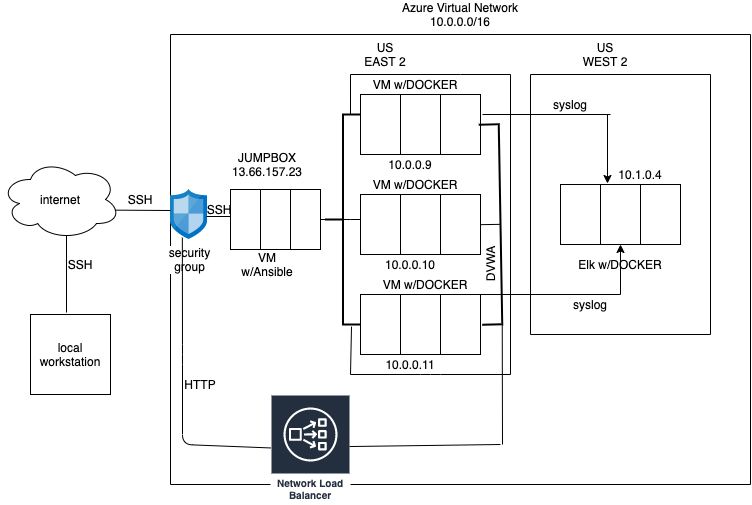

The diagram above was exported from draw.io. Its source (the exported page's mxGraphModel, read from the mxfile embedded in the PNG):
<mxGraphModel dx="1533" dy="524" grid="1" gridSize="10" guides="1" tooltips="1" connect="1" arrows="1" fold="1" page="1" pageScale="1" pageWidth="850" pageHeight="1100" math="0" shadow="0">
  <root>
    <mxCell id="0" />
    <mxCell id="1" parent="0" />
    <mxCell id="FsNOtFnPSj4CtQ5M9g2f-1" value="local&lt;br&gt;workstation" style="whiteSpace=wrap;html=1;aspect=fixed;" parent="1" vertex="1">
      <mxGeometry x="-40" y="320" width="80" height="80" as="geometry" />
    </mxCell>
    <mxCell id="FsNOtFnPSj4CtQ5M9g2f-3" value="internet" style="ellipse;shape=cloud;whiteSpace=wrap;html=1;" parent="1" vertex="1">
      <mxGeometry x="-70" y="165" width="120" height="80" as="geometry" />
    </mxCell>
    <mxCell id="FsNOtFnPSj4CtQ5M9g2f-5" value="" style="endArrow=none;html=1;" parent="1" edge="1">
      <mxGeometry width="50" height="50" relative="1" as="geometry">
        <mxPoint x="100" y="490" as="sourcePoint" />
        <mxPoint x="100" y="40" as="targetPoint" />
      </mxGeometry>
    </mxCell>
    <mxCell id="FsNOtFnPSj4CtQ5M9g2f-6" value="" style="endArrow=none;html=1;" parent="1" edge="1">
      <mxGeometry width="50" height="50" relative="1" as="geometry">
        <mxPoint x="100" y="40" as="sourcePoint" />
        <mxPoint x="680" y="40" as="targetPoint" />
      </mxGeometry>
    </mxCell>
    <mxCell id="FsNOtFnPSj4CtQ5M9g2f-7" value="" style="endArrow=none;html=1;" parent="1" edge="1">
      <mxGeometry width="50" height="50" relative="1" as="geometry">
        <mxPoint x="680" y="490" as="sourcePoint" />
        <mxPoint x="680" y="40" as="targetPoint" />
      </mxGeometry>
    </mxCell>
    <mxCell id="FsNOtFnPSj4CtQ5M9g2f-8" value="" style="endArrow=none;html=1;" parent="1" edge="1">
      <mxGeometry width="50" height="50" relative="1" as="geometry">
        <mxPoint x="100" y="490" as="sourcePoint" />
        <mxPoint x="680" y="490" as="targetPoint" />
      </mxGeometry>
    </mxCell>
    <mxCell id="FsNOtFnPSj4CtQ5M9g2f-10" value="" style="shape=process;whiteSpace=wrap;html=1;backgroundOutline=1;size=0.3333333333333333;" parent="1" vertex="1">
      <mxGeometry x="290" y="100" width="120" height="60" as="geometry" />
    </mxCell>
    <mxCell id="FsNOtFnPSj4CtQ5M9g2f-11" value="" style="shape=process;whiteSpace=wrap;html=1;backgroundOutline=1;size=0.3333333333333333;" parent="1" vertex="1">
      <mxGeometry x="290" y="200" width="120" height="60" as="geometry" />
    </mxCell>
    <mxCell id="FsNOtFnPSj4CtQ5M9g2f-12" value="" style="shape=process;whiteSpace=wrap;html=1;backgroundOutline=1;size=0.3333333333333333;" parent="1" vertex="1">
      <mxGeometry x="290" y="300" width="120" height="60" as="geometry" />
    </mxCell>
    <mxCell id="FsNOtFnPSj4CtQ5M9g2f-13" value="" style="endArrow=none;html=1;" parent="1" edge="1">
      <mxGeometry width="50" height="50" relative="1" as="geometry">
        <mxPoint x="440" y="380" as="sourcePoint" />
        <mxPoint x="440" y="80" as="targetPoint" />
      </mxGeometry>
    </mxCell>
    <mxCell id="FsNOtFnPSj4CtQ5M9g2f-14" value="" style="endArrow=none;html=1;" parent="1" edge="1">
      <mxGeometry width="50" height="50" relative="1" as="geometry">
        <mxPoint x="460" y="340" as="sourcePoint" />
        <mxPoint x="460" y="80" as="targetPoint" />
      </mxGeometry>
    </mxCell>
    <mxCell id="FsNOtFnPSj4CtQ5M9g2f-15" value="" style="endArrow=none;html=1;exitX=0.714;exitY=0;exitDx=0;exitDy=0;exitPerimeter=0;" parent="1" source="8MVQBNdAAcaXUI4B0WHY-31" edge="1">
      <mxGeometry width="50" height="50" relative="1" as="geometry">
        <mxPoint x="280" y="320" as="sourcePoint" />
        <mxPoint x="280" y="80" as="targetPoint" />
      </mxGeometry>
    </mxCell>
    <mxCell id="FsNOtFnPSj4CtQ5M9g2f-16" value="" style="endArrow=none;html=1;" parent="1" edge="1">
      <mxGeometry width="50" height="50" relative="1" as="geometry">
        <mxPoint x="640" y="340" as="sourcePoint" />
        <mxPoint x="640" y="80" as="targetPoint" />
      </mxGeometry>
    </mxCell>
    <mxCell id="FsNOtFnPSj4CtQ5M9g2f-17" value="" style="endArrow=none;html=1;exitX=1;exitY=0;exitDx=0;exitDy=0;" parent="1" source="8MVQBNdAAcaXUI4B0WHY-17" edge="1">
      <mxGeometry width="50" height="50" relative="1" as="geometry">
        <mxPoint x="280" y="80" as="sourcePoint" />
        <mxPoint x="440" y="80" as="targetPoint" />
      </mxGeometry>
    </mxCell>
    <mxCell id="FsNOtFnPSj4CtQ5M9g2f-18" value="" style="endArrow=none;html=1;" parent="1" edge="1">
      <mxGeometry width="50" height="50" relative="1" as="geometry">
        <mxPoint x="280" y="380" as="sourcePoint" />
        <mxPoint x="440" y="380" as="targetPoint" />
        <Array as="points">
          <mxPoint x="360" y="380" />
        </Array>
      </mxGeometry>
    </mxCell>
    <mxCell id="FsNOtFnPSj4CtQ5M9g2f-19" value="" style="endArrow=none;html=1;" parent="1" edge="1">
      <mxGeometry width="50" height="50" relative="1" as="geometry">
        <mxPoint x="460" y="80" as="sourcePoint" />
        <mxPoint x="640" y="80" as="targetPoint" />
      </mxGeometry>
    </mxCell>
    <mxCell id="FsNOtFnPSj4CtQ5M9g2f-20" value="" style="endArrow=none;html=1;" parent="1" edge="1">
      <mxGeometry width="50" height="50" relative="1" as="geometry">
        <mxPoint x="460" y="340" as="sourcePoint" />
        <mxPoint x="640" y="340" as="targetPoint" />
      </mxGeometry>
    </mxCell>
    <mxCell id="8MVQBNdAAcaXUI4B0WHY-1" value="" style="shape=process;whiteSpace=wrap;html=1;backgroundOutline=1;size=0.3333333333333333;" parent="1" vertex="1">
      <mxGeometry x="160" y="195" width="90" height="60" as="geometry" />
    </mxCell>
    <mxCell id="8MVQBNdAAcaXUI4B0WHY-2" value="security&lt;br&gt;group" style="aspect=fixed;html=1;points=[];align=center;image;fontSize=12;image=img/lib/mscae/Network_Security_Groups_Classic.svg;" parent="1" vertex="1">
      <mxGeometry x="100" y="195" width="37" height="50" as="geometry" />
    </mxCell>
    <mxCell id="8MVQBNdAAcaXUI4B0WHY-5" value="Network Load Balancer" style="outlineConnect=0;fontColor=#232F3E;gradientColor=none;strokeColor=#ffffff;fillColor=#232F3E;dashed=0;verticalLabelPosition=middle;verticalAlign=bottom;align=center;html=1;whiteSpace=wrap;fontSize=10;fontStyle=1;spacing=3;shape=mxgraph.aws4.productIcon;prIcon=mxgraph.aws4.network_load_balancer;" parent="1" vertex="1">
      <mxGeometry x="200" y="400" width="80" height="110" as="geometry" />
    </mxCell>
    <mxCell id="8MVQBNdAAcaXUI4B0WHY-6" value="" style="shape=process;whiteSpace=wrap;html=1;backgroundOutline=1;size=0.3333333333333333;" parent="1" vertex="1">
      <mxGeometry x="490" y="190" width="120" height="60" as="geometry" />
    </mxCell>
    <mxCell id="8MVQBNdAAcaXUI4B0WHY-7" value="US WEST 2" style="text;html=1;strokeColor=none;fillColor=none;align=center;verticalAlign=middle;whiteSpace=wrap;rounded=0;" parent="1" vertex="1">
      <mxGeometry x="510" y="50" width="50" height="20" as="geometry" />
    </mxCell>
    <mxCell id="8MVQBNdAAcaXUI4B0WHY-12" value="US EAST 2" style="text;html=1;strokeColor=none;fillColor=none;align=center;verticalAlign=middle;whiteSpace=wrap;rounded=0;" parent="1" vertex="1">
      <mxGeometry x="290" y="50" width="50" height="20" as="geometry" />
    </mxCell>
    <mxCell id="8MVQBNdAAcaXUI4B0WHY-13" value="JUMPBOX&lt;br&gt;13.66.157.23" style="text;html=1;strokeColor=none;fillColor=none;align=center;verticalAlign=middle;whiteSpace=wrap;rounded=0;" parent="1" vertex="1">
      <mxGeometry x="169" y="160" width="56" height="20" as="geometry" />
    </mxCell>
    <mxCell id="8MVQBNdAAcaXUI4B0WHY-16" value="VM w/Ansible" style="text;html=1;strokeColor=none;fillColor=none;align=center;verticalAlign=middle;whiteSpace=wrap;rounded=0;" parent="1" vertex="1">
      <mxGeometry x="177" y="260" width="40" height="20" as="geometry" />
    </mxCell>
    <mxCell id="8MVQBNdAAcaXUI4B0WHY-17" value="VM w/DOCKER" style="text;html=1;strokeColor=none;fillColor=none;align=center;verticalAlign=middle;whiteSpace=wrap;rounded=0;" parent="1" vertex="1">
      <mxGeometry x="300" y="80" width="90" height="20" as="geometry" />
    </mxCell>
    <mxCell id="8MVQBNdAAcaXUI4B0WHY-18" value="" style="endArrow=none;html=1;entryX=1;entryY=0;entryDx=0;entryDy=0;" parent="1" target="8MVQBNdAAcaXUI4B0WHY-17" edge="1">
      <mxGeometry width="50" height="50" relative="1" as="geometry">
        <mxPoint x="280" y="80" as="sourcePoint" />
        <mxPoint x="440" y="80" as="targetPoint" />
      </mxGeometry>
    </mxCell>
    <mxCell id="8MVQBNdAAcaXUI4B0WHY-19" value="VM w/DOCKER" style="text;html=1;strokeColor=none;fillColor=none;align=center;verticalAlign=middle;whiteSpace=wrap;rounded=0;" parent="1" vertex="1">
      <mxGeometry x="300" y="180" width="90" height="20" as="geometry" />
    </mxCell>
    <mxCell id="8MVQBNdAAcaXUI4B0WHY-21" value="VM w/DOCKER" style="text;html=1;strokeColor=none;fillColor=none;align=center;verticalAlign=middle;whiteSpace=wrap;rounded=0;" parent="1" vertex="1">
      <mxGeometry x="310" y="280" width="90" height="20" as="geometry" />
    </mxCell>
    <mxCell id="8MVQBNdAAcaXUI4B0WHY-22" value="10.0.0.9" style="text;html=1;strokeColor=none;fillColor=none;align=center;verticalAlign=middle;whiteSpace=wrap;rounded=0;" parent="1" vertex="1">
      <mxGeometry x="320" y="160" width="40" height="20" as="geometry" />
    </mxCell>
    <mxCell id="8MVQBNdAAcaXUI4B0WHY-24" value="10.0.0.10" style="text;html=1;strokeColor=none;fillColor=none;align=center;verticalAlign=middle;whiteSpace=wrap;rounded=0;" parent="1" vertex="1">
      <mxGeometry x="320" y="260" width="40" height="20" as="geometry" />
    </mxCell>
    <mxCell id="8MVQBNdAAcaXUI4B0WHY-25" value="10.0.0.11" style="text;html=1;strokeColor=none;fillColor=none;align=center;verticalAlign=middle;whiteSpace=wrap;rounded=0;" parent="1" vertex="1">
      <mxGeometry x="320" y="360" width="40" height="20" as="geometry" />
    </mxCell>
    <mxCell id="8MVQBNdAAcaXUI4B0WHY-26" value="Elk w/DOCKER" style="text;html=1;strokeColor=none;fillColor=none;align=center;verticalAlign=middle;whiteSpace=wrap;rounded=0;" parent="1" vertex="1">
      <mxGeometry x="505" y="260" width="90" height="20" as="geometry" />
    </mxCell>
    <mxCell id="8MVQBNdAAcaXUI4B0WHY-27" value="Azure Virtual Network 10.0.0.0/16" style="text;html=1;strokeColor=none;fillColor=none;align=center;verticalAlign=middle;whiteSpace=wrap;rounded=0;" parent="1" vertex="1">
      <mxGeometry x="320" y="10" width="140" height="20" as="geometry" />
    </mxCell>
    <mxCell id="8MVQBNdAAcaXUI4B0WHY-31" value="" style="strokeWidth=2;html=1;shape=mxgraph.flowchart.annotation_2;align=left;labelPosition=right;pointerEvents=1;" parent="1" vertex="1">
      <mxGeometry x="255" y="120" width="35" height="210" as="geometry" />
    </mxCell>
    <mxCell id="8MVQBNdAAcaXUI4B0WHY-36" value="" style="endArrow=none;html=1;exitX=0.988;exitY=0.473;exitDx=0;exitDy=0;exitPerimeter=0;" parent="1" source="8MVQBNdAAcaXUI4B0WHY-5" edge="1">
      <mxGeometry width="50" height="50" relative="1" as="geometry">
        <mxPoint x="330" y="280" as="sourcePoint" />
        <mxPoint x="430" y="450" as="targetPoint" />
      </mxGeometry>
    </mxCell>
    <mxCell id="8MVQBNdAAcaXUI4B0WHY-40" value="" style="endArrow=none;html=1;exitX=1;exitY=0.5;exitDx=0;exitDy=0;" parent="1" source="8MVQBNdAAcaXUI4B0WHY-1" edge="1">
      <mxGeometry width="50" height="50" relative="1" as="geometry">
        <mxPoint x="330" y="280" as="sourcePoint" />
        <mxPoint x="290" y="225" as="targetPoint" />
        <Array as="points">
          <mxPoint x="290" y="225" />
        </Array>
      </mxGeometry>
    </mxCell>
    <mxCell id="8MVQBNdAAcaXUI4B0WHY-41" value="" style="endArrow=none;html=1;entryX=0.743;entryY=1.01;entryDx=0;entryDy=0;entryPerimeter=0;" parent="1" target="8MVQBNdAAcaXUI4B0WHY-31" edge="1">
      <mxGeometry width="50" height="50" relative="1" as="geometry">
        <mxPoint x="280" y="380" as="sourcePoint" />
        <mxPoint x="380" y="230" as="targetPoint" />
      </mxGeometry>
    </mxCell>
    <mxCell id="8MVQBNdAAcaXUI4B0WHY-43" value="" style="endArrow=none;html=1;exitX=0.973;exitY=0.54;exitDx=0;exitDy=0;exitPerimeter=0;" parent="1" source="8MVQBNdAAcaXUI4B0WHY-2" edge="1">
      <mxGeometry width="50" height="50" relative="1" as="geometry">
        <mxPoint x="330" y="280" as="sourcePoint" />
        <mxPoint x="160" y="222" as="targetPoint" />
      </mxGeometry>
    </mxCell>
    <mxCell id="8MVQBNdAAcaXUI4B0WHY-44" value="" style="endArrow=none;html=1;" parent="1" edge="1">
      <mxGeometry width="50" height="50" relative="1" as="geometry">
        <mxPoint x="-4" y="318" as="sourcePoint" />
        <mxPoint x="-4" y="241" as="targetPoint" />
        <Array as="points" />
      </mxGeometry>
    </mxCell>
    <mxCell id="8MVQBNdAAcaXUI4B0WHY-45" value="" style="endArrow=none;html=1;entryX=0.953;entryY=0.633;entryDx=0;entryDy=0;entryPerimeter=0;" parent="1" target="FsNOtFnPSj4CtQ5M9g2f-3" edge="1">
      <mxGeometry width="50" height="50" relative="1" as="geometry">
        <mxPoint x="100" y="216" as="sourcePoint" />
        <mxPoint x="380" y="230" as="targetPoint" />
      </mxGeometry>
    </mxCell>
    <mxCell id="8MVQBNdAAcaXUI4B0WHY-46" value="" style="strokeWidth=2;html=1;shape=mxgraph.flowchart.annotation_1;align=left;pointerEvents=1;rotation=-181;" parent="1" vertex="1">
      <mxGeometry x="410" y="130" width="20" height="200" as="geometry" />
    </mxCell>
    <mxCell id="8MVQBNdAAcaXUI4B0WHY-47" value="" style="endArrow=none;html=1;entryX=0;entryY=0.5;entryDx=0;entryDy=0;entryPerimeter=0;exitX=1;exitY=0.5;exitDx=0;exitDy=0;exitPerimeter=0;" parent="1" source="8MVQBNdAAcaXUI4B0WHY-46" target="8MVQBNdAAcaXUI4B0WHY-46" edge="1">
      <mxGeometry width="50" height="50" relative="1" as="geometry">
        <mxPoint x="240" y="300" as="sourcePoint" />
        <mxPoint x="290" y="250" as="targetPoint" />
      </mxGeometry>
    </mxCell>
    <mxCell id="8MVQBNdAAcaXUI4B0WHY-48" value="" style="endArrow=none;html=1;entryX=0;entryY=0;entryDx=0;entryDy=0;entryPerimeter=0;" parent="1" target="8MVQBNdAAcaXUI4B0WHY-46" edge="1">
      <mxGeometry width="50" height="50" relative="1" as="geometry">
        <mxPoint x="432" y="450" as="sourcePoint" />
        <mxPoint x="290" y="250" as="targetPoint" />
      </mxGeometry>
    </mxCell>
    <mxCell id="8MVQBNdAAcaXUI4B0WHY-52" value="HTTP" style="text;html=1;strokeColor=none;fillColor=none;align=center;verticalAlign=middle;whiteSpace=wrap;rounded=0;" parent="1" vertex="1">
      <mxGeometry x="110" y="380" width="40" height="20" as="geometry" />
    </mxCell>
    <mxCell id="8MVQBNdAAcaXUI4B0WHY-54" value="" style="endArrow=classic;html=1;" parent="1" edge="1">
      <mxGeometry width="50" height="50" relative="1" as="geometry">
        <mxPoint x="537" y="120" as="sourcePoint" />
        <mxPoint x="537" y="189" as="targetPoint" />
      </mxGeometry>
    </mxCell>
    <mxCell id="8MVQBNdAAcaXUI4B0WHY-55" value="" style="endArrow=none;html=1;" parent="1" edge="1">
      <mxGeometry width="50" height="50" relative="1" as="geometry">
        <mxPoint x="412" y="120" as="sourcePoint" />
        <mxPoint x="540" y="120" as="targetPoint" />
      </mxGeometry>
    </mxCell>
    <mxCell id="8MVQBNdAAcaXUI4B0WHY-57" value="" style="endArrow=classic;html=1;entryX=0.5;entryY=1;entryDx=0;entryDy=0;" parent="1" target="8MVQBNdAAcaXUI4B0WHY-6" edge="1">
      <mxGeometry width="50" height="50" relative="1" as="geometry">
        <mxPoint x="550" y="300" as="sourcePoint" />
        <mxPoint x="370" y="250" as="targetPoint" />
      </mxGeometry>
    </mxCell>
    <mxCell id="8MVQBNdAAcaXUI4B0WHY-58" value="" style="endArrow=none;html=1;" parent="1" edge="1">
      <mxGeometry width="50" height="50" relative="1" as="geometry">
        <mxPoint x="320" y="300" as="sourcePoint" />
        <mxPoint x="550" y="300" as="targetPoint" />
      </mxGeometry>
    </mxCell>
    <mxCell id="8MVQBNdAAcaXUI4B0WHY-59" value="syslog" style="text;html=1;strokeColor=none;fillColor=none;align=center;verticalAlign=middle;whiteSpace=wrap;rounded=0;" parent="1" vertex="1">
      <mxGeometry x="480" y="100" width="40" height="20" as="geometry" />
    </mxCell>
    <mxCell id="8MVQBNdAAcaXUI4B0WHY-60" value="syslog" style="text;html=1;strokeColor=none;fillColor=none;align=center;verticalAlign=middle;whiteSpace=wrap;rounded=0;" parent="1" vertex="1">
      <mxGeometry x="500" y="300" width="40" height="20" as="geometry" />
    </mxCell>
    <mxCell id="8MVQBNdAAcaXUI4B0WHY-63" value="SSH" style="text;html=1;strokeColor=none;fillColor=none;align=center;verticalAlign=middle;whiteSpace=wrap;rounded=0;" parent="1" vertex="1">
      <mxGeometry x="-10" y="260" width="40" height="20" as="geometry" />
    </mxCell>
    <mxCell id="8MVQBNdAAcaXUI4B0WHY-64" value="SSH" style="text;html=1;strokeColor=none;fillColor=none;align=center;verticalAlign=middle;whiteSpace=wrap;rounded=0;" parent="1" vertex="1">
      <mxGeometry x="50" y="195" width="40" height="20" as="geometry" />
    </mxCell>
    <mxCell id="8MVQBNdAAcaXUI4B0WHY-65" value="10.1.0.4" style="text;html=1;strokeColor=none;fillColor=none;align=center;verticalAlign=middle;whiteSpace=wrap;rounded=0;" parent="1" vertex="1">
      <mxGeometry x="550" y="170" width="40" height="20" as="geometry" />
    </mxCell>
    <mxCell id="PvM3XI3Lol-yMbldFVdw-1" value="" style="endArrow=none;html=1;entryX=0.32;entryY=0.963;entryDx=0;entryDy=0;entryPerimeter=0;" parent="1" source="8MVQBNdAAcaXUI4B0WHY-5" target="8MVQBNdAAcaXUI4B0WHY-2" edge="1">
      <mxGeometry width="50" height="50" relative="1" as="geometry">
        <mxPoint x="260" y="340" as="sourcePoint" />
        <mxPoint x="310" y="290" as="targetPoint" />
        <Array as="points">
          <mxPoint x="112" y="450" />
          <mxPoint x="112" y="360" />
        </Array>
      </mxGeometry>
    </mxCell>
    <mxCell id="PvM3XI3Lol-yMbldFVdw-2" value="SSH" style="text;html=1;strokeColor=none;fillColor=none;align=center;verticalAlign=middle;whiteSpace=wrap;rounded=0;" parent="1" vertex="1">
      <mxGeometry x="129" y="205" width="40" height="20" as="geometry" />
    </mxCell>
    <mxCell id="PvM3XI3Lol-yMbldFVdw-3" value="DVWA" style="text;html=1;align=center;verticalAlign=middle;resizable=0;points=[];autosize=1;rotation=270;" parent="1" vertex="1">
      <mxGeometry x="395" y="260" width="50" height="20" as="geometry" />
    </mxCell>
  </root>
</mxGraphModel>